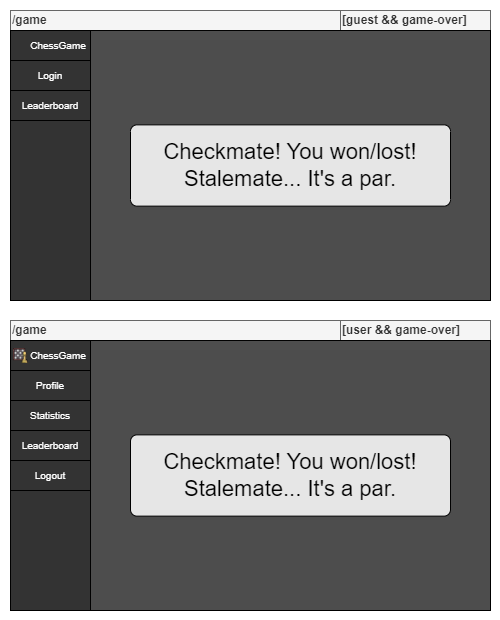

The diagram above was exported from draw.io. Its source (the exported page's mxGraphModel, read from the mxfile embedded in the PNG):
<mxGraphModel dx="1379" dy="-15" grid="1" gridSize="10" guides="1" tooltips="1" connect="1" arrows="1" fold="1" page="1" pageScale="1" pageWidth="827" pageHeight="1169" math="0" shadow="0">
  <root>
    <mxCell id="0" />
    <mxCell id="1" parent="0" />
    <mxCell id="AmuGfj5ypBbY0oZ-iu-q-1147" value="" style="rounded=0;whiteSpace=wrap;html=1;strokeColor=none;" parent="1" vertex="1">
      <mxGeometry x="1100" y="1770" width="500" height="620" as="geometry" />
    </mxCell>
    <mxCell id="AmuGfj5ypBbY0oZ-iu-q-689" value="" style="group" parent="1" vertex="1" connectable="0">
      <mxGeometry x="1110" y="1780" width="480" height="290" as="geometry" />
    </mxCell>
    <mxCell id="AmuGfj5ypBbY0oZ-iu-q-690" value="&lt;b&gt;[guest &amp;amp;&amp;amp; game-over]&lt;/b&gt;" style="rounded=0;whiteSpace=wrap;html=1;fillColor=#f5f5f5;fontColor=#333333;strokeColor=#666666;align=left;container=0;movable=1;resizable=1;rotatable=1;deletable=1;editable=1;locked=0;connectable=1;" parent="AmuGfj5ypBbY0oZ-iu-q-689" vertex="1">
      <mxGeometry x="330" width="150" height="20" as="geometry" />
    </mxCell>
    <mxCell id="AmuGfj5ypBbY0oZ-iu-q-691" value="&lt;b&gt;/game&lt;/b&gt;" style="rounded=0;whiteSpace=wrap;html=1;fillColor=#f5f5f5;fontColor=#333333;strokeColor=#666666;align=left;container=0;movable=1;resizable=1;rotatable=1;deletable=1;editable=1;locked=0;connectable=1;" parent="AmuGfj5ypBbY0oZ-iu-q-689" vertex="1">
      <mxGeometry width="330" height="20" as="geometry" />
    </mxCell>
    <mxCell id="AmuGfj5ypBbY0oZ-iu-q-692" value="" style="rounded=0;whiteSpace=wrap;html=1;container=0;movable=1;resizable=1;rotatable=1;deletable=1;editable=1;locked=0;connectable=1;fillColor=#4D4D4D;" parent="AmuGfj5ypBbY0oZ-iu-q-689" vertex="1">
      <mxGeometry y="20" width="480" height="270" as="geometry" />
    </mxCell>
    <mxCell id="AmuGfj5ypBbY0oZ-iu-q-693" value="" style="rounded=0;whiteSpace=wrap;html=1;container=0;fillColor=#333333;" parent="AmuGfj5ypBbY0oZ-iu-q-689" vertex="1">
      <mxGeometry y="20" width="80" height="270" as="geometry" />
    </mxCell>
    <mxCell id="AmuGfj5ypBbY0oZ-iu-q-694" value="&lt;font color=&quot;#ffffff&quot; style=&quot;font-size: 10px;&quot;&gt;Login&lt;/font&gt;" style="rounded=0;whiteSpace=wrap;html=1;container=0;strokeColor=#000000;fillColor=#333333;" parent="AmuGfj5ypBbY0oZ-iu-q-689" vertex="1">
      <mxGeometry y="50" width="80" height="30" as="geometry" />
    </mxCell>
    <mxCell id="AmuGfj5ypBbY0oZ-iu-q-695" value="&lt;font color=&quot;#ffffff&quot; style=&quot;font-size: 10px;&quot;&gt;Leaderboard&lt;/font&gt;" style="rounded=0;whiteSpace=wrap;html=1;container=0;fillColor=#333333;" parent="AmuGfj5ypBbY0oZ-iu-q-689" vertex="1">
      <mxGeometry y="80" width="80" height="30" as="geometry" />
    </mxCell>
    <mxCell id="AmuGfj5ypBbY0oZ-iu-q-696" value="" style="rounded=0;whiteSpace=wrap;html=1;container=0;strokeColor=#000000;fillColor=#333333;" parent="AmuGfj5ypBbY0oZ-iu-q-689" vertex="1">
      <mxGeometry y="20" width="80" height="30" as="geometry" />
    </mxCell>
    <mxCell id="AmuGfj5ypBbY0oZ-iu-q-697" value="&lt;font color=&quot;#ffffff&quot; style=&quot;font-size: 10px;&quot;&gt;ChessGame&lt;/font&gt;" style="rounded=0;whiteSpace=wrap;html=1;strokeColor=none;movable=1;resizable=1;rotatable=1;deletable=1;editable=1;locked=0;connectable=1;container=0;fillColor=#333333;" parent="AmuGfj5ypBbY0oZ-iu-q-689" vertex="1">
      <mxGeometry x="18" y="25" width="60" height="20" as="geometry" />
    </mxCell>
    <mxCell id="AmuGfj5ypBbY0oZ-iu-q-699" value="&lt;font style=&quot;font-size: 22px;&quot;&gt;Checkmate! You won/lost!&lt;br style=&quot;border-color: var(--border-color);&quot;&gt;Stalemate... It's a par.&lt;/font&gt;" style="rounded=1;whiteSpace=wrap;html=1;verticalAlign=middle;align=center;arcSize=8;container=0;movable=1;resizable=1;rotatable=1;deletable=1;editable=1;locked=0;connectable=1;fillColor=#E6E6E6;" parent="AmuGfj5ypBbY0oZ-iu-q-689" vertex="1">
      <mxGeometry x="120" y="114.38000000000011" width="320" height="81.25" as="geometry" />
    </mxCell>
    <mxCell id="AmuGfj5ypBbY0oZ-iu-q-817" value="" style="group" parent="1" vertex="1" connectable="0">
      <mxGeometry x="1110" y="2090" width="480" height="290" as="geometry" />
    </mxCell>
    <mxCell id="AmuGfj5ypBbY0oZ-iu-q-818" value="&lt;b&gt;[user &amp;amp;&amp;amp; game-over]&lt;/b&gt;" style="rounded=0;whiteSpace=wrap;html=1;fillColor=#f5f5f5;fontColor=#333333;strokeColor=#666666;align=left;container=0;movable=1;resizable=1;rotatable=1;deletable=1;editable=1;locked=0;connectable=1;" parent="AmuGfj5ypBbY0oZ-iu-q-817" vertex="1">
      <mxGeometry x="330" width="150" height="20" as="geometry" />
    </mxCell>
    <mxCell id="AmuGfj5ypBbY0oZ-iu-q-819" value="&lt;b&gt;/game&lt;/b&gt;" style="rounded=0;whiteSpace=wrap;html=1;fillColor=#f5f5f5;fontColor=#333333;strokeColor=#666666;align=left;container=0;movable=1;resizable=1;rotatable=1;deletable=1;editable=1;locked=0;connectable=1;" parent="AmuGfj5ypBbY0oZ-iu-q-817" vertex="1">
      <mxGeometry width="330" height="20" as="geometry" />
    </mxCell>
    <mxCell id="AmuGfj5ypBbY0oZ-iu-q-820" value="" style="rounded=0;whiteSpace=wrap;html=1;container=0;movable=1;resizable=1;rotatable=1;deletable=1;editable=1;locked=0;connectable=1;fillColor=#4D4D4D;" parent="AmuGfj5ypBbY0oZ-iu-q-817" vertex="1">
      <mxGeometry y="20" width="480" height="270" as="geometry" />
    </mxCell>
    <mxCell id="AmuGfj5ypBbY0oZ-iu-q-821" value="&lt;font style=&quot;font-size: 22px;&quot;&gt;Checkmate! You won/lost!&lt;br style=&quot;border-color: var(--border-color);&quot;&gt;Stalemate... It's a par.&lt;/font&gt;" style="rounded=1;whiteSpace=wrap;html=1;verticalAlign=middle;align=center;arcSize=8;container=0;movable=1;resizable=1;rotatable=1;deletable=1;editable=1;locked=0;connectable=1;fillColor=#E6E6E6;" parent="AmuGfj5ypBbY0oZ-iu-q-817" vertex="1">
      <mxGeometry x="120" y="114.38000000000011" width="320" height="81.25" as="geometry" />
    </mxCell>
    <mxCell id="AmuGfj5ypBbY0oZ-iu-q-822" value="" style="rounded=0;whiteSpace=wrap;html=1;container=0;fillColor=#333333;" parent="AmuGfj5ypBbY0oZ-iu-q-817" vertex="1">
      <mxGeometry y="20" width="80" height="270" as="geometry" />
    </mxCell>
    <mxCell id="AmuGfj5ypBbY0oZ-iu-q-823" value="&lt;font color=&quot;#ffffff&quot; style=&quot;font-size: 10px;&quot;&gt;Profile&lt;/font&gt;" style="rounded=0;whiteSpace=wrap;html=1;container=0;strokeColor=#000000;fillColor=#333333;" parent="AmuGfj5ypBbY0oZ-iu-q-817" vertex="1">
      <mxGeometry y="50" width="80" height="30" as="geometry" />
    </mxCell>
    <mxCell id="AmuGfj5ypBbY0oZ-iu-q-824" value="&lt;font color=&quot;#ffffff&quot; style=&quot;font-size: 10px;&quot;&gt;Statistics&lt;/font&gt;" style="rounded=0;whiteSpace=wrap;html=1;container=0;fillColor=#333333;" parent="AmuGfj5ypBbY0oZ-iu-q-817" vertex="1">
      <mxGeometry y="80" width="80" height="30" as="geometry" />
    </mxCell>
    <mxCell id="AmuGfj5ypBbY0oZ-iu-q-825" value="" style="rounded=0;whiteSpace=wrap;html=1;container=0;strokeColor=#000000;fillColor=#333333;" parent="AmuGfj5ypBbY0oZ-iu-q-817" vertex="1">
      <mxGeometry y="20" width="80" height="30" as="geometry" />
    </mxCell>
    <mxCell id="AmuGfj5ypBbY0oZ-iu-q-826" value="&lt;font color=&quot;#ffffff&quot; style=&quot;font-size: 10px;&quot;&gt;ChessGame&lt;/font&gt;" style="rounded=0;whiteSpace=wrap;html=1;strokeColor=none;movable=1;resizable=1;rotatable=1;deletable=1;editable=1;locked=0;connectable=1;container=0;fillColor=#333333;" parent="AmuGfj5ypBbY0oZ-iu-q-817" vertex="1">
      <mxGeometry x="18" y="25" width="60" height="20" as="geometry" />
    </mxCell>
    <mxCell id="AmuGfj5ypBbY0oZ-iu-q-827" value="" style="shape=image;verticalLabelPosition=bottom;labelBackgroundColor=default;verticalAlign=top;aspect=fixed;imageAspect=0;image=data:image/png,(base64 omitted: 23740 chars);movable=1;resizable=1;rotatable=1;deletable=1;editable=1;locked=0;connectable=1;container=0;" parent="AmuGfj5ypBbY0oZ-iu-q-817" vertex="1">
      <mxGeometry x="3" y="28" width="15" height="15" as="geometry" />
    </mxCell>
    <mxCell id="AmuGfj5ypBbY0oZ-iu-q-828" value="&lt;font color=&quot;#ffffff&quot; style=&quot;font-size: 10px;&quot;&gt;Leaderboard&lt;/font&gt;" style="rounded=0;whiteSpace=wrap;html=1;container=0;fillColor=#333333;" parent="AmuGfj5ypBbY0oZ-iu-q-817" vertex="1">
      <mxGeometry y="110" width="80" height="30" as="geometry" />
    </mxCell>
    <mxCell id="AmuGfj5ypBbY0oZ-iu-q-829" value="&lt;font color=&quot;#ffffff&quot; style=&quot;font-size: 10px;&quot;&gt;Logout&lt;/font&gt;" style="rounded=0;whiteSpace=wrap;html=1;container=0;fillColor=#333333;" parent="AmuGfj5ypBbY0oZ-iu-q-817" vertex="1">
      <mxGeometry y="140" width="80" height="30" as="geometry" />
    </mxCell>
  </root>
</mxGraphModel>